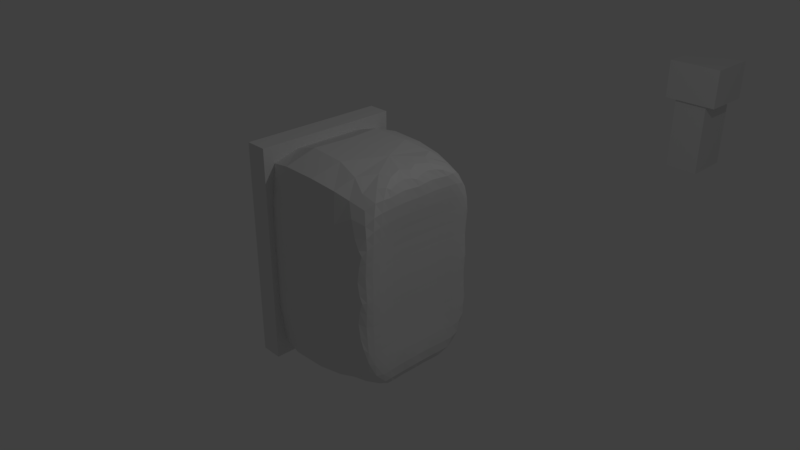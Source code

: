 # Source: Motor02.blend  (saved by Blender 2.78.0; exported with 4.5.12 LTS)
import bpy
from mathutils import Matrix  # noqa: F401  (used for matrix-valued properties, if any)

bpy.ops.wm.read_factory_settings(use_empty=True)
scene = bpy.context.scene
scene.name = 'Scene'

# ---- collections
col_collection_1 = bpy.data.collections.new('Collection 1'); scene.collection.children.link(col_collection_1)
col_collection_6 = bpy.data.collections.new('Collection 6'); scene.collection.children.link(col_collection_6)

# ---- world
world_world = bpy.data.worlds.new('World'); scene.world = world_world
world_world.color = (0.05088, 0.05088, 0.05088)
world_world.use_sun_shadow = False
world_world.sun_shadow_jitter_overblur = 0.0
world_world.cycles.sampling_method = 'MANUAL'

# ---- cameras
cam_camera = bpy.data.cameras.new('Camera')
cam_camera.clip_end = 100.0
cam_camera.lens = 35.0
cam_camera.sensor_width = 32.0
cam_camera.sensor_height = 18.0
cam_camera.ortho_scale = 7.314
cam_camera.dof.focus_distance = 0.0
cam_camera.dof.aperture_fstop = 128.0

# ---- lights
light_lamp = bpy.data.lights.new('Lamp', 'POINT')
light_lamp.transmission_factor = 0.0
light_lamp.cutoff_distance = 30.0
light_lamp.energy = 100.0
light_lamp.shadow_buffer_clip_start = 1.001
light_lamp.shadow_soft_size = 0.1
light_lamp.shadow_maximum_resolution = 0.006
light_lamp.use_absolute_resolution = True

# ---- meshes
me_cube_004 = bpy.data.meshes.new('Cube.004')
me_cube_004.from_pydata([(-1.0, -1.0, -1.0), (-1.0, -1.0, 1.0), (-1.0, 1.0, -1.0), (-1.0, 1.0, 1.0), (1.0, -1.0, -1.0), (1.0, -1.0, 1.0), (1.0, 1.0, -1.0), (1.0, 1.0, 1.0), (-1.6, -1.125, 1.0), (-1.6, 1.125, 1.0), (1.6, 1.125, 1.0), (1.6, -1.125, 1.0), (-1.6, -1.125, 2.077), (-1.6, 1.125, 2.077), (1.6, 1.125, 2.077), (1.6, -1.125, 2.077)], [], [(0, 1, 3, 2), (2, 3, 7, 6), (6, 7, 5, 4), (4, 5, 1, 0), (2, 6, 4, 0), (5, 7, 10, 11), (9, 8, 12, 13), (3, 1, 8, 9), (1, 5, 11, 8), (7, 3, 9, 10), (14, 13, 12, 15), (8, 11, 15, 12), (10, 9, 13, 14), (11, 10, 14, 15)])
me_cube_004.use_remesh_preserve_volume = False
me_cube_004.use_remesh_preserve_attributes = False
me_cube_004.use_mirror_vertex_groups = False
me_cube_004.update()
me_cube_001 = bpy.data.meshes.new('Cube.001')
me_cube_001.from_pydata([(-2.861, -1.0, -1.0), (-2.861, -1.0, 1.0), (-2.861, 1.0, -1.0), (-2.861, 1.0, 1.0), (1.0, -1.0, -1.0), (1.0, -1.0, 1.0), (1.0, 1.0, -1.0), (1.0, 1.0, 1.0), (-2.003, -1.125, 1.0), (-2.003, 1.125, 1.0), (1.837, 1.125, 1.0), (1.837, -1.125, 1.0), (-2.003, -1.125, 2.308), (-2.003, 1.125, 2.308), (1.837, 1.125, 2.308), (1.837, -1.125, 2.308)], [], [(0, 1, 3, 2), (2, 3, 7, 6), (6, 7, 5, 4), (4, 5, 1, 0), (2, 6, 4, 0), (5, 7, 10, 11), (9, 8, 12, 13), (3, 1, 8, 9), (1, 5, 11, 8), (7, 3, 9, 10), (14, 13, 12, 15), (8, 11, 15, 12), (10, 9, 13, 14), (11, 10, 14, 15)])
me_cube_001.use_remesh_preserve_volume = False
me_cube_001.use_remesh_preserve_attributes = False
me_cube_001.use_mirror_vertex_groups = False
me_cube_001.update()
me_cube_003 = bpy.data.meshes.new('Cube.003')
me_cube_003.from_pydata([(-1.0, -1.0, -1.0), (-1.0, -1.0, 1.0), (-1.0, 1.0, -1.0), (-1.0, 1.0, 1.0), (1.0, -1.0, -1.0), (1.0, -1.0, 1.0), (1.0, 1.0, -1.0), (1.0, 1.0, 1.0)], [], [(0, 1, 3, 2), (2, 3, 7, 6), (6, 7, 5, 4), (4, 5, 1, 0), (2, 6, 4, 0), (7, 3, 1, 5)])
me_cube_003.use_remesh_preserve_volume = False
me_cube_003.use_remesh_preserve_attributes = False
me_cube_003.use_mirror_vertex_groups = False
me_cube_003.update()
me_cube_002 = bpy.data.meshes.new('Cube.002')
me_cube_002.from_pydata([(-1.0, -1.0, -1.0), (-1.0, -1.0, 1.0), (-1.0, 1.0, -1.0), (-1.0, 1.0, 1.0), (1.0, -1.0, -1.0), (1.0, -1.0, 1.0), (1.0, 1.0, -1.0), (1.0, 1.0, 1.0), (1.0, 1.0, 0.0), (1.0, 0.0, -1.0), (1.0, 0.0, 1.0), (1.0, -1.0, 0.0), (0.8469, 0.0, 0.0), (1.0, 1.0, -0.5), (1.0, 0.5, -1.0), (1.0, -0.5, 1.0), (1.0, -1.0, -0.5), (1.0, 1.0, 0.5), (1.0, -0.5, -1.0), (1.0, 0.5, 1.0), (1.0, -1.0, 0.5), (0.8469, -0.5, 0.0), (0.8469, 0.5, 0.0), (0.8469, 0.0, -0.5), (0.8469, 0.0, 0.5), (0.8469, 0.5, 0.5), (0.8469, 0.5, -0.5), (0.8469, -0.5, -0.5), (0.8469, -0.5, 0.5)], [], [(0, 1, 3, 2), (2, 3, 7, 17, 8, 13, 6), (28, 15, 5, 20), (4, 16, 11, 20, 5, 1, 0), (2, 6, 14, 9, 18, 4, 0), (7, 3, 1, 5, 15, 10, 19), (27, 21, 11, 16), (26, 22, 12, 23), (25, 19, 10, 24), (22, 25, 24, 12), (8, 17, 25, 22), (17, 7, 19, 25), (14, 26, 23, 9), (6, 13, 26, 14), (13, 8, 22, 26), (18, 27, 16, 4), (9, 23, 27, 18), (23, 12, 21, 27), (21, 28, 20, 11), (12, 24, 28, 21), (24, 10, 15, 28)])
_k = {(0, 2): 0.41176, (0, 1): 0.41176, (1, 3): 0.41176, (2, 3): 0.41176, (2, 6): 0.41176, (3, 7): 0.41176, (6, 13): 0.06275, (6, 14): 0.06275, (5, 15): 0.06275, (4, 16): 0.06275, (0, 4): 0.41176, (1, 5): 0.41176, (8, 17): 0.06275, (9, 18): 0.06275, (10, 19): 0.06275, (11, 20): 0.06275, (8, 13): 0.06275, (9, 14): 0.06275, (10, 15): 0.06275, (11, 16): 0.06275, (7, 17): 0.06275, (4, 18): 0.06275, (7, 19): 0.06275, (5, 20): 0.06275}
me_cube_002.attributes.new('crease_edge', 'FLOAT', 'EDGE').data.foreach_set('value', [_k.get((min(e.vertices), max(e.vertices)), 0.0) for e in me_cube_002.edges])
me_cube_002.use_remesh_preserve_volume = False
me_cube_002.use_remesh_preserve_attributes = False
me_cube_002.use_mirror_vertex_groups = False
me_cube_002.update()

# ---- objects
ob_cube_003 = bpy.data.objects.new('Cube.003', me_cube_004)
ob_cube = bpy.data.objects.new('Cube', me_cube_001)
ob_lamp = bpy.data.objects.new('Lamp', light_lamp)
ob_camera = bpy.data.objects.new('Camera', cam_camera)
ob_cube_002 = bpy.data.objects.new('Cube.002', me_cube_003)
ob_cube_001 = bpy.data.objects.new('Cube.001', me_cube_002)

# ---- transforms, parenting, visibility, modifiers, constraints
ob_cube_003.location = (0.1199, 8.0, -0.334)
ob_cube_003.scale = (0.3, 0.4, 0.65)
ob_cube_003.hide_viewport = True
ob_cube_003.lineart.crease_threshold = 0.0
ob_cube.location = (0.06164, 0.0, -0.334)
ob_cube.scale = (0.3, 0.4, 0.65)
ob_cube.lineart.crease_threshold = 0.0
ob_lamp.location = (4.076, 1.005, 5.904)
ob_lamp.rotation_euler = (0.6503, 0.05522, 1.866)
ob_lamp.lock_rotations_4d = False
ob_lamp.empty_display_type = 'ARROWS'
ob_lamp.color = (0.0, 0.0, 0.0, 0.0)
ob_lamp.lineart.crease_threshold = 0.0
ob_camera.location = (7.481, -6.508, 5.344)
ob_camera.rotation_euler = (1.109, 0.0, 0.8149)
ob_camera.lock_rotations_4d = False
ob_camera.empty_display_type = 'ARROWS'
ob_camera.color = (0.0, 0.0, 0.0, 0.0)
ob_camera.display_type = 'WIRE'
ob_camera.lineart.crease_threshold = 0.0
ob_cube_002.location = (-0.9, 0.0, 0.0)
ob_cube_002.scale = (0.15, 1.0, 1.5)
ob_cube_002.lineart.crease_threshold = 0.0
ob_cube_001.location = (0.0, 0.0, 0.0)
ob_cube_001.scale = (1.0, 1.0, 1.5)
ob_cube_001.lineart.crease_threshold = 0.0
_m = ob_cube_001.modifiers.new('Subsurf', 'SUBSURF')
_m.uv_smooth = 'PRESERVE_CORNERS'
_m.quality = 2
_m.levels = 4
_m.show_only_control_edges = False
_m = ob_cube_001.modifiers.new('Boolean', 'BOOLEAN')
_m.object = ob_cube_002
_m.solver = 'FAST'

# ---- collection membership
col_collection_1.objects.link(ob_cube_003)
col_collection_1.objects.link(ob_cube)
col_collection_1.objects.link(ob_lamp)
col_collection_1.objects.link(ob_camera)
col_collection_6.objects.link(ob_cube_002)
col_collection_6.objects.link(ob_cube_001)

# ---- scene / render settings (as saved in the file)
scene.camera = ob_camera
scene.frame_start = 1; scene.frame_end = 250; scene.frame_set(1)
scene.render.engine = 'BLENDER_EEVEE_NEXT'
scene.render.resolution_percentage = 50
scene.render.dither_intensity = 0.0
scene.cycles.use_denoising = False
scene.cycles.samples = 128
scene.cycles.sampling_pattern = 'TABULATED_SOBOL'
scene.cycles.light_sampling_threshold = 0.0
scene.cycles.use_adaptive_sampling = False
scene.cycles.use_light_tree = False
scene.cycles.blur_glossy = 0.0
scene.cycles.sample_clamp_indirect = 0.0
scene.view_settings.view_transform = 'Standard'
bpy.context.view_layer.update()
